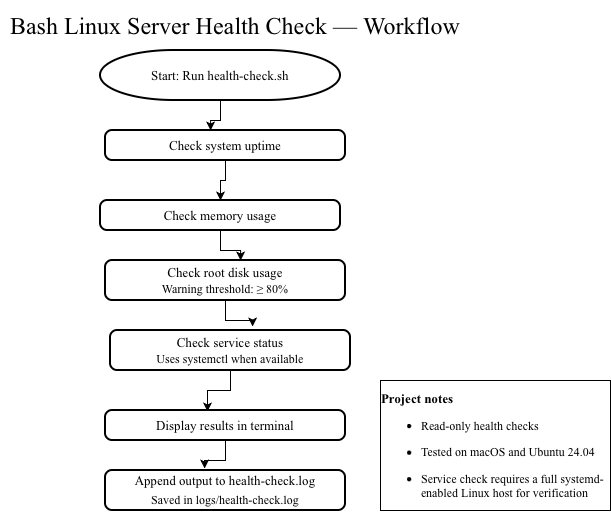

The diagram above was exported from draw.io. Its source (the exported page's mxGraphModel, read from the mxfile embedded in the PNG):
<mxGraphModel dx="818" dy="618" grid="1" gridSize="10" guides="1" tooltips="1" connect="1" arrows="1" fold="1" page="1" pageScale="1" pageWidth="850" pageHeight="1100" math="0" shadow="0">
  <root>
    <mxCell id="0" />
    <mxCell id="1" parent="0" />
    <mxCell id="2xH1jnTqmXfferIwS8YX-1" parent="1" style="text;html=1;whiteSpace=wrap;strokeColor=none;fillColor=none;align=center;verticalAlign=middle;rounded=0;" value="&lt;font face=&quot;Times New Roman&quot; style=&quot;font-size: 24px;&quot;&gt;&lt;span style=&quot;text-align: start;&quot;&gt;Bash&amp;nbsp;&lt;/span&gt;&lt;span style=&quot;text-align: start;&quot;&gt;Linux&amp;nbsp;&lt;/span&gt;&lt;span style=&quot;text-align: start;&quot;&gt;Server&amp;nbsp;&lt;/span&gt;&lt;span style=&quot;text-align: start;&quot;&gt;Health&amp;nbsp;&lt;/span&gt;&lt;span style=&quot;text-align: start;&quot;&gt;Check&amp;nbsp;&lt;/span&gt;&lt;span style=&quot;text-align: start;&quot;&gt;—&amp;nbsp;&lt;/span&gt;&lt;span style=&quot;text-align: start;&quot;&gt;Workflow&lt;/span&gt;&lt;/font&gt;" vertex="1">
      <mxGeometry height="50" width="470" x="170" as="geometry" />
    </mxCell>
    <mxCell id="2xH1jnTqmXfferIwS8YX-2" parent="1" style="strokeWidth=2;html=1;shape=mxgraph.flowchart.terminator;whiteSpace=wrap;" value="&lt;font face=&quot;Times New Roman&quot; style=&quot;font-size: 13px;&quot;&gt;&lt;span style=&quot;text-align: start;&quot;&gt;Start:&amp;nbsp;&lt;/span&gt;&lt;span style=&quot;text-align: start;&quot;&gt;Run&amp;nbsp;&lt;/span&gt;&lt;span style=&quot;text-align: start;&quot;&gt;health-check.sh&lt;/span&gt;&lt;/font&gt;" vertex="1">
      <mxGeometry height="50" width="240" x="270" y="50" as="geometry" />
    </mxCell>
    <mxCell id="2xH1jnTqmXfferIwS8YX-10" edge="1" parent="1" source="2xH1jnTqmXfferIwS8YX-3" style="edgeStyle=orthogonalEdgeStyle;rounded=0;orthogonalLoop=1;jettySize=auto;html=1;entryX=0.5;entryY=0;entryDx=0;entryDy=0;" target="2xH1jnTqmXfferIwS8YX-4">
      <mxGeometry relative="1" as="geometry" />
    </mxCell>
    <mxCell id="2xH1jnTqmXfferIwS8YX-3" parent="1" style="rounded=1;whiteSpace=wrap;html=1;absoluteArcSize=1;arcSize=14;strokeWidth=2;" value="&lt;font face=&quot;Times New Roman&quot; style=&quot;font-size: 13px;&quot;&gt;&lt;span style=&quot;text-align: start;&quot;&gt;Check&amp;nbsp;&lt;/span&gt;&lt;span style=&quot;text-align: start;&quot;&gt;system&amp;nbsp;&lt;/span&gt;&lt;span style=&quot;text-align: start;&quot;&gt;uptime&lt;/span&gt;&lt;/font&gt;" vertex="1">
      <mxGeometry height="30" width="240" x="275" y="130" as="geometry" />
    </mxCell>
    <mxCell id="2xH1jnTqmXfferIwS8YX-4" parent="1" style="rounded=1;whiteSpace=wrap;html=1;absoluteArcSize=1;arcSize=14;strokeWidth=2;" value="&lt;font face=&quot;Times New Roman&quot; style=&quot;font-size: 13px;&quot;&gt;&lt;span style=&quot;text-align: start;&quot;&gt;Check&amp;nbsp;&lt;/span&gt;&lt;span style=&quot;text-align: start;&quot;&gt;memory&amp;nbsp;&lt;/span&gt;&lt;span style=&quot;text-align: start;&quot;&gt;usage&lt;/span&gt;&lt;/font&gt;" vertex="1">
      <mxGeometry height="30" width="240" x="270" y="200" as="geometry" />
    </mxCell>
    <mxCell id="2xH1jnTqmXfferIwS8YX-5" parent="1" style="rounded=1;whiteSpace=wrap;html=1;absoluteArcSize=1;arcSize=14;strokeWidth=2;" value="&lt;font face=&quot;Times New Roman&quot; style=&quot;font-size: 13px;&quot;&gt;&lt;span style=&quot;text-align: start;&quot;&gt;Check&amp;nbsp;&lt;/span&gt;&lt;span style=&quot;text-align: start;&quot;&gt;root&amp;nbsp;&lt;/span&gt;&lt;span style=&quot;text-align: start;&quot;&gt;disk&amp;nbsp;&lt;/span&gt;&lt;span style=&quot;text-align: start;&quot;&gt;usage&lt;/span&gt;&lt;/font&gt;&lt;div&gt;&lt;font face=&quot;Times New Roman&quot;&gt;&lt;span style=&quot;text-align: start;&quot;&gt;Warning&amp;nbsp;&lt;/span&gt;&lt;span style=&quot;text-align: start;&quot;&gt;threshold:&amp;nbsp;&lt;/span&gt;&lt;span style=&quot;text-align: start;&quot;&gt;≥&amp;nbsp;&lt;/span&gt;&lt;span style=&quot;text-align: start;&quot;&gt;80%&lt;/span&gt;&lt;/font&gt;&lt;font face=&quot;Times New Roman&quot; style=&quot;font-size: 13px;&quot;&gt;&lt;span style=&quot;text-align: start;&quot;&gt;&lt;br&gt;&lt;/span&gt;&lt;/font&gt;&lt;/div&gt;" vertex="1">
      <mxGeometry height="40" width="240" x="275" y="260" as="geometry" />
    </mxCell>
    <mxCell id="2xH1jnTqmXfferIwS8YX-6" parent="1" style="rounded=1;whiteSpace=wrap;html=1;absoluteArcSize=1;arcSize=14;strokeWidth=2;" value="&lt;font face=&quot;Times New Roman&quot; style=&quot;font-size: 13px;&quot;&gt;&lt;span style=&quot;text-align: start;&quot;&gt;Check&amp;nbsp;&lt;/span&gt;&lt;span style=&quot;text-align: start;&quot;&gt;service&amp;nbsp;&lt;/span&gt;&lt;span style=&quot;text-align: start;&quot;&gt;status&lt;/span&gt;&lt;/font&gt;&lt;div&gt;&lt;font face=&quot;Times New Roman&quot;&gt;&lt;span style=&quot;text-align: start;&quot;&gt;Uses&amp;nbsp;&lt;/span&gt;&lt;span style=&quot;text-align: start;&quot;&gt;systemctl&amp;nbsp;&lt;/span&gt;&lt;span style=&quot;text-align: start;&quot;&gt;when&amp;nbsp;&lt;/span&gt;&lt;span style=&quot;text-align: start;&quot;&gt;available&lt;/span&gt;&lt;/font&gt;&lt;font face=&quot;Times New Roman&quot; style=&quot;font-size: 13px;&quot;&gt;&lt;span style=&quot;text-align: start;&quot;&gt;&lt;br&gt;&lt;/span&gt;&lt;/font&gt;&lt;/div&gt;" vertex="1">
      <mxGeometry height="40" width="240" x="280" y="330" as="geometry" />
    </mxCell>
    <mxCell id="2xH1jnTqmXfferIwS8YX-7" parent="1" style="rounded=1;whiteSpace=wrap;html=1;absoluteArcSize=1;arcSize=14;strokeWidth=2;" value="&lt;font face=&quot;Times New Roman&quot; style=&quot;font-size: 13px;&quot;&gt;&lt;span style=&quot;text-align: start;&quot;&gt;Display&amp;nbsp;&lt;/span&gt;&lt;span style=&quot;text-align: start;&quot;&gt;results&amp;nbsp;&lt;/span&gt;&lt;span style=&quot;text-align: start;&quot;&gt;in&amp;nbsp;&lt;/span&gt;&lt;span style=&quot;text-align: start;&quot;&gt;terminal&lt;/span&gt;&lt;/font&gt;" vertex="1">
      <mxGeometry height="30" width="240" x="275" y="410" as="geometry" />
    </mxCell>
    <mxCell id="2xH1jnTqmXfferIwS8YX-8" parent="1" style="rounded=1;whiteSpace=wrap;html=1;absoluteArcSize=1;arcSize=14;strokeWidth=2;" value="&lt;font face=&quot;Times New Roman&quot; style=&quot;font-size: 13px;&quot;&gt;&lt;span style=&quot;text-align: start;&quot;&gt;Append&amp;nbsp;&lt;/span&gt;&lt;span style=&quot;text-align: start;&quot;&gt;output&amp;nbsp;&lt;/span&gt;&lt;span style=&quot;text-align: start;&quot;&gt;to&amp;nbsp;&lt;/span&gt;&lt;span style=&quot;text-align: start;&quot;&gt;health-check.log&lt;/span&gt;&lt;/font&gt;&lt;div&gt;&lt;font face=&quot;Times New Roman&quot;&gt;&lt;span style=&quot;text-align: start;&quot;&gt;Saved&amp;nbsp;&lt;/span&gt;&lt;span style=&quot;text-align: start;&quot;&gt;in&amp;nbsp;&lt;/span&gt;&lt;span style=&quot;text-align: start;&quot;&gt;logs/health-check.log&lt;/span&gt;&lt;/font&gt;&lt;span style=&quot;font-size: medium; text-align: start;&quot;&gt;&lt;br&gt;&lt;/span&gt;&lt;/div&gt;" vertex="1">
      <mxGeometry height="40" width="240" x="275" y="470" as="geometry" />
    </mxCell>
    <mxCell id="2xH1jnTqmXfferIwS8YX-12" edge="1" parent="1" source="2xH1jnTqmXfferIwS8YX-4" style="edgeStyle=orthogonalEdgeStyle;rounded=0;orthogonalLoop=1;jettySize=auto;html=1;entryX=0.563;entryY=0;entryDx=0;entryDy=0;entryPerimeter=0;" target="2xH1jnTqmXfferIwS8YX-5">
      <mxGeometry relative="1" as="geometry" />
    </mxCell>
    <mxCell id="2xH1jnTqmXfferIwS8YX-13" edge="1" parent="1" source="2xH1jnTqmXfferIwS8YX-5" style="edgeStyle=orthogonalEdgeStyle;rounded=0;orthogonalLoop=1;jettySize=auto;html=1;entryX=0.592;entryY=-0.1;entryDx=0;entryDy=0;entryPerimeter=0;" target="2xH1jnTqmXfferIwS8YX-6">
      <mxGeometry relative="1" as="geometry" />
    </mxCell>
    <mxCell id="2xH1jnTqmXfferIwS8YX-14" edge="1" parent="1" source="2xH1jnTqmXfferIwS8YX-6" style="edgeStyle=orthogonalEdgeStyle;rounded=0;orthogonalLoop=1;jettySize=auto;html=1;entryX=0.425;entryY=0.033;entryDx=0;entryDy=0;entryPerimeter=0;" target="2xH1jnTqmXfferIwS8YX-7">
      <mxGeometry relative="1" as="geometry" />
    </mxCell>
    <mxCell id="2xH1jnTqmXfferIwS8YX-15" edge="1" parent="1" source="2xH1jnTqmXfferIwS8YX-7" style="edgeStyle=orthogonalEdgeStyle;rounded=0;orthogonalLoop=1;jettySize=auto;html=1;entryX=0.413;entryY=-0.05;entryDx=0;entryDy=0;entryPerimeter=0;" target="2xH1jnTqmXfferIwS8YX-8">
      <mxGeometry relative="1" as="geometry" />
    </mxCell>
    <mxCell id="2xH1jnTqmXfferIwS8YX-16" parent="1" style="rounded=0;whiteSpace=wrap;html=1;" value="&lt;p style=&quot;text-align: start;&quot;&gt;&lt;font face=&quot;Times New Roman&quot; style=&quot;font-size: 13px;&quot;&gt;&lt;b&gt;Project&amp;nbsp;notes&lt;/b&gt;&lt;/font&gt;&lt;/p&gt;&lt;ul style=&quot;text-align: start;&quot;&gt;&lt;li&gt;&lt;p&gt;&lt;font face=&quot;Times New Roman&quot;&gt;Read-only&amp;nbsp;health&amp;nbsp;checks&lt;/font&gt;&lt;/p&gt;&lt;/li&gt;&lt;li&gt;&lt;p&gt;&lt;font face=&quot;Times New Roman&quot;&gt;Tested&amp;nbsp;on&amp;nbsp;macOS&amp;nbsp;and&amp;nbsp;Ubuntu&amp;nbsp;24.04&lt;/font&gt;&lt;/p&gt;&lt;/li&gt;&lt;li&gt;&lt;p&gt;&lt;font face=&quot;Times New Roman&quot;&gt;Service&amp;nbsp;check&amp;nbsp;requires&amp;nbsp;a&amp;nbsp;full&amp;nbsp;systemd-enabled&amp;nbsp;Linux&amp;nbsp;host&amp;nbsp;for&amp;nbsp;verification&lt;/font&gt;&lt;/p&gt;&lt;/li&gt;&lt;/ul&gt;" vertex="1">
      <mxGeometry height="130" width="230" x="550" y="380" as="geometry" />
    </mxCell>
    <mxCell id="2xH1jnTqmXfferIwS8YX-17" edge="1" parent="1" source="2xH1jnTqmXfferIwS8YX-2" style="edgeStyle=orthogonalEdgeStyle;rounded=0;orthogonalLoop=1;jettySize=auto;html=1;entryX=0.438;entryY=0;entryDx=0;entryDy=0;entryPerimeter=0;" target="2xH1jnTqmXfferIwS8YX-3">
      <mxGeometry relative="1" as="geometry" />
    </mxCell>
  </root>
</mxGraphModel>